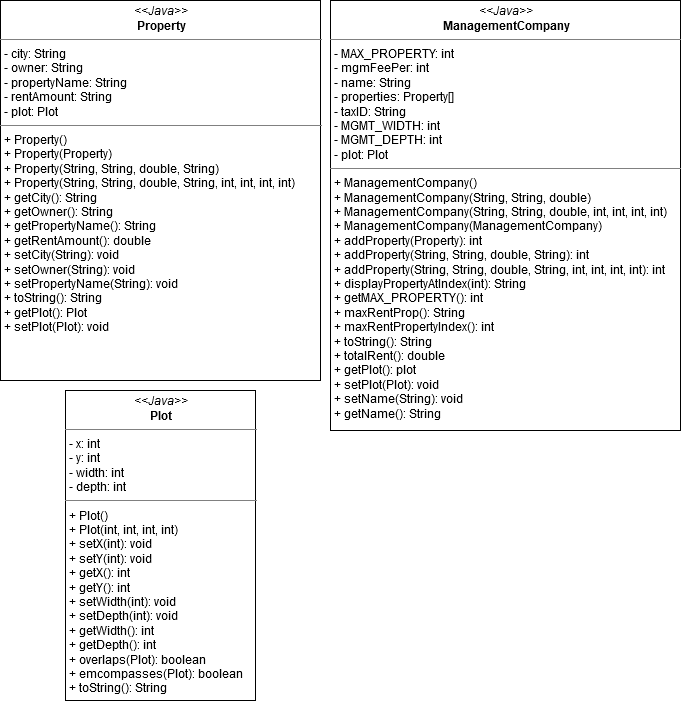

The diagram above was exported from draw.io. Its source (the exported page's mxGraphModel, read from the mxfile embedded in the PNG):
<mxGraphModel dx="521" dy="763" grid="1" gridSize="10" guides="1" tooltips="1" connect="1" arrows="1" fold="1" page="1" pageScale="1" pageWidth="850" pageHeight="1100" math="0" shadow="0">
  <root>
    <mxCell id="0" />
    <mxCell id="1" parent="0" />
    <mxCell id="XZaH-2-jeFiw6haIM8ZR-6" value="&lt;p style=&quot;margin: 0px ; margin-top: 4px ; text-align: center&quot;&gt;&lt;i&gt;&amp;lt;&amp;lt;Java&amp;gt;&amp;gt;&lt;/i&gt;&lt;br&gt;&lt;b&gt;Property&lt;/b&gt;&lt;/p&gt;&lt;hr size=&quot;1&quot;&gt;&lt;p style=&quot;margin: 0px ; margin-left: 4px&quot;&gt;- city: String&lt;/p&gt;&lt;p style=&quot;margin: 0px ; margin-left: 4px&quot;&gt;- owner: String&lt;/p&gt;&lt;p style=&quot;margin: 0px ; margin-left: 4px&quot;&gt;- propertyName: String&lt;/p&gt;&lt;p style=&quot;margin: 0px ; margin-left: 4px&quot;&gt;- rentAmount: String&lt;/p&gt;&lt;p style=&quot;margin: 0px ; margin-left: 4px&quot;&gt;- plot: Plot&lt;br&gt;&lt;/p&gt;&lt;hr size=&quot;1&quot;&gt;&lt;p style=&quot;margin: 0px ; margin-left: 4px&quot;&gt;+ Property()&lt;/p&gt;&lt;p style=&quot;margin: 0px ; margin-left: 4px&quot;&gt;+ Property(Property)&lt;/p&gt;&lt;p style=&quot;margin: 0px ; margin-left: 4px&quot;&gt;+ Property(String, String, double, String)&lt;/p&gt;&lt;p style=&quot;margin: 0px ; margin-left: 4px&quot;&gt;+ Property(String, String, double, String, int, int, int, int)&lt;/p&gt;&lt;p style=&quot;margin: 0px ; margin-left: 4px&quot;&gt;+ getCity(): String&lt;/p&gt;&lt;p style=&quot;margin: 0px ; margin-left: 4px&quot;&gt;+ getOwner(): String&lt;/p&gt;&lt;p style=&quot;margin: 0px ; margin-left: 4px&quot;&gt;+ getPropertyName(): String&lt;/p&gt;&lt;p style=&quot;margin: 0px ; margin-left: 4px&quot;&gt;+ getRentAmount(): double&lt;/p&gt;&lt;p style=&quot;margin: 0px ; margin-left: 4px&quot;&gt;+ setCity(String): void&lt;/p&gt;&lt;p style=&quot;margin: 0px ; margin-left: 4px&quot;&gt;+ setOwner(String): void&lt;/p&gt;&lt;p style=&quot;margin: 0px ; margin-left: 4px&quot;&gt;+ setPropertyName(String): void&lt;/p&gt;&lt;p style=&quot;margin: 0px ; margin-left: 4px&quot;&gt;+ toString(): String&lt;/p&gt;&lt;p style=&quot;margin: 0px ; margin-left: 4px&quot;&gt;+ getPlot(): Plot&lt;/p&gt;&lt;p style=&quot;margin: 0px ; margin-left: 4px&quot;&gt;+ setPlot(Plot): void&lt;br&gt;&lt;/p&gt;" style="verticalAlign=top;align=left;overflow=fill;fontSize=12;fontFamily=Helvetica;html=1;" vertex="1" parent="1">
      <mxGeometry x="10" y="10" width="320" height="380" as="geometry" />
    </mxCell>
    <mxCell id="XZaH-2-jeFiw6haIM8ZR-7" value="&lt;p style=&quot;margin: 0px ; margin-top: 4px ; text-align: center&quot;&gt;&lt;i&gt;&amp;lt;&amp;lt;Java&amp;gt;&amp;gt;&lt;/i&gt;&lt;br&gt;&lt;b&gt;ManagementCompany&lt;/b&gt;&lt;/p&gt;&lt;hr size=&quot;1&quot;&gt;&lt;p style=&quot;margin: 0px ; margin-left: 4px&quot;&gt;- MAX_PROPERTY: int&lt;br&gt;- mgmFeePer: int&lt;/p&gt;&lt;p style=&quot;margin: 0px ; margin-left: 4px&quot;&gt;- name: String&lt;/p&gt;&lt;p style=&quot;margin: 0px ; margin-left: 4px&quot;&gt;- properties: Property[]&lt;/p&gt;&lt;p style=&quot;margin: 0px ; margin-left: 4px&quot;&gt;- taxID: String&lt;/p&gt;&lt;p style=&quot;margin: 0px ; margin-left: 4px&quot;&gt;- MGMT_WIDTH: int&lt;/p&gt;&lt;p style=&quot;margin: 0px ; margin-left: 4px&quot;&gt;- MGMT_DEPTH: int&lt;/p&gt;&lt;p style=&quot;margin: 0px ; margin-left: 4px&quot;&gt;- plot: Plot&lt;/p&gt;&lt;hr size=&quot;1&quot;&gt;&lt;p style=&quot;margin: 0px ; margin-left: 4px&quot;&gt;+ ManagementCompany()&lt;/p&gt;&lt;p style=&quot;margin: 0px ; margin-left: 4px&quot;&gt;+ ManagementCompany(String, String, double)&lt;/p&gt;&lt;p style=&quot;margin: 0px ; margin-left: 4px&quot;&gt;+ ManagementCompany(String, String, double, int, int, int, int)&lt;/p&gt;&lt;p style=&quot;margin: 0px ; margin-left: 4px&quot;&gt;+ ManagementCompany(ManagementCompany)&lt;/p&gt;&lt;p style=&quot;margin: 0px ; margin-left: 4px&quot;&gt;+ addProperty(Property): int&lt;br&gt;&lt;/p&gt;&lt;p style=&quot;margin: 0px ; margin-left: 4px&quot;&gt;+ addProperty(String, String, double, String): int&lt;/p&gt;&lt;p style=&quot;margin: 0px ; margin-left: 4px&quot;&gt;+ addProperty(String, String, double, String, int, int, int, int): int&lt;/p&gt;&lt;p style=&quot;margin: 0px ; margin-left: 4px&quot;&gt;+ displayPropertyAtIndex(int): String&lt;/p&gt;&lt;p style=&quot;margin: 0px ; margin-left: 4px&quot;&gt;+ getMAX_PROPERTY(): int&lt;/p&gt;&lt;p style=&quot;margin: 0px ; margin-left: 4px&quot;&gt;+ maxRentProp(): String&lt;/p&gt;&lt;p style=&quot;margin: 0px ; margin-left: 4px&quot;&gt;+ maxRentPropertyIndex(): int&lt;/p&gt;&lt;p style=&quot;margin: 0px ; margin-left: 4px&quot;&gt;+ toString(): String&lt;/p&gt;&lt;p style=&quot;margin: 0px ; margin-left: 4px&quot;&gt;+ totalRent(): double&lt;/p&gt;&lt;p style=&quot;margin: 0px ; margin-left: 4px&quot;&gt;+ getPlot(): plot&lt;/p&gt;&lt;p style=&quot;margin: 0px ; margin-left: 4px&quot;&gt;+ setPlot(Plot): void&lt;/p&gt;&lt;p style=&quot;margin: 0px ; margin-left: 4px&quot;&gt;+ setName(String): void&lt;/p&gt;&lt;p style=&quot;margin: 0px ; margin-left: 4px&quot;&gt;+ getName(): String&lt;br&gt;&lt;/p&gt;&lt;p style=&quot;margin: 0px ; margin-left: 4px&quot;&gt;&lt;br&gt;&lt;/p&gt;" style="verticalAlign=top;align=left;overflow=fill;fontSize=12;fontFamily=Helvetica;html=1;" vertex="1" parent="1">
      <mxGeometry x="340" y="10" width="350" height="430" as="geometry" />
    </mxCell>
    <mxCell id="XZaH-2-jeFiw6haIM8ZR-8" value="&lt;p style=&quot;margin: 0px ; margin-top: 4px ; text-align: center&quot;&gt;&lt;i&gt;&amp;lt;&amp;lt;Java&amp;gt;&amp;gt;&lt;/i&gt;&lt;br&gt;&lt;b&gt;Plot&lt;/b&gt;&lt;/p&gt;&lt;hr size=&quot;1&quot;&gt;&lt;p style=&quot;margin: 0px ; margin-left: 4px&quot;&gt;- x: int&lt;br&gt;- y: int&lt;/p&gt;&lt;p style=&quot;margin: 0px ; margin-left: 4px&quot;&gt;- width: int&lt;/p&gt;&lt;p style=&quot;margin: 0px ; margin-left: 4px&quot;&gt;- depth: int&lt;br&gt;&lt;/p&gt;&lt;hr size=&quot;1&quot;&gt;&lt;p style=&quot;margin: 0px ; margin-left: 4px&quot;&gt;+ Plot()&lt;br&gt;+ Plot(int, int, int, int)&lt;/p&gt;&lt;p style=&quot;margin: 0px ; margin-left: 4px&quot;&gt;+ setX(int): void&lt;/p&gt;&lt;p style=&quot;margin: 0px ; margin-left: 4px&quot;&gt;+ setY(int): void&lt;/p&gt;&lt;p style=&quot;margin: 0px ; margin-left: 4px&quot;&gt;+ getX(): int&lt;/p&gt;&lt;p style=&quot;margin: 0px ; margin-left: 4px&quot;&gt;+ getY(): int&lt;/p&gt;&lt;p style=&quot;margin: 0px ; margin-left: 4px&quot;&gt;+ setWidth(int): void&lt;/p&gt;&lt;p style=&quot;margin: 0px ; margin-left: 4px&quot;&gt;+ setDepth(int): void&lt;/p&gt;&lt;p style=&quot;margin: 0px ; margin-left: 4px&quot;&gt;+ getWidth(): int&lt;/p&gt;&lt;p style=&quot;margin: 0px ; margin-left: 4px&quot;&gt;+ getDepth(): int&lt;/p&gt;&lt;p style=&quot;margin: 0px ; margin-left: 4px&quot;&gt;+ overlaps(Plot): boolean&lt;/p&gt;&lt;p style=&quot;margin: 0px ; margin-left: 4px&quot;&gt;+ emcompasses(Plot): boolean&lt;/p&gt;&lt;p style=&quot;margin: 0px ; margin-left: 4px&quot;&gt;+ toString(): String&lt;br&gt;&lt;/p&gt;" style="verticalAlign=top;align=left;overflow=fill;fontSize=12;fontFamily=Helvetica;html=1;" vertex="1" parent="1">
      <mxGeometry x="75" y="400" width="190" height="310" as="geometry" />
    </mxCell>
  </root>
</mxGraphModel>